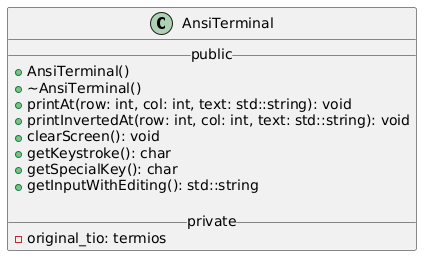

The diagram above was rendered by PlantUML. Its source (embedded in the PNG):
@startuml
class AnsiTerminal {
    __ public __
    + AnsiTerminal()
    + ~AnsiTerminal()
    + printAt(row: int, col: int, text: std::string): void
    + printInvertedAt(row: int, col: int, text: std::string): void
    + clearScreen(): void
    + getKeystroke(): char
    + getSpecialKey(): char
    + getInputWithEditing(): std::string

    __ private __
    - original_tio: termios
}
@enduml